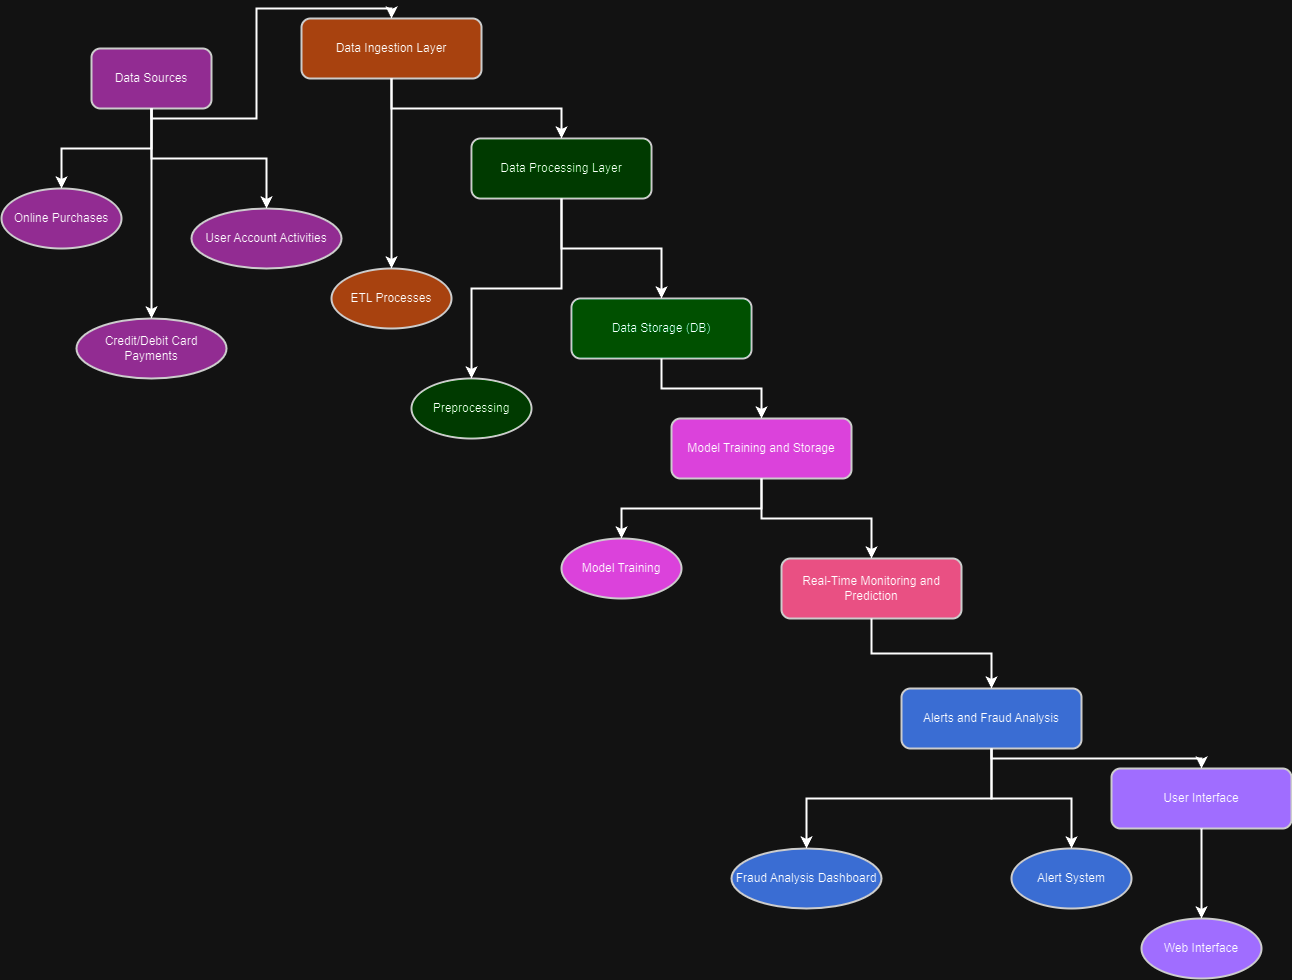

The diagram above was exported from draw.io. Its source (the exported page's mxGraphModel, read from the mxfile embedded in the PNG):
<mxGraphModel dx="2697" dy="754" grid="1" gridSize="10" guides="1" tooltips="1" connect="1" arrows="1" fold="1" page="1" pageScale="1" pageWidth="850" pageHeight="1100" math="0" shadow="0">
  <root>
    <mxCell id="0" />
    <mxCell id="1" parent="0" />
    <mxCell id="GWt0A6GOqqnaigosOQ5I-1" value="Data Sources" style="rounded=1;whiteSpace=wrap;html=1;fillColor=#f9f;strokeColor=#333;strokeWidth=2;" vertex="1" parent="1">
      <mxGeometry x="30" y="50" width="120" height="60" as="geometry" />
    </mxCell>
    <mxCell id="GWt0A6GOqqnaigosOQ5I-2" value="Online Purchases" style="ellipse;whiteSpace=wrap;html=1;fillColor=#f9f;strokeColor=#333;strokeWidth=2;" vertex="1" parent="1">
      <mxGeometry x="-60" y="190" width="120" height="60" as="geometry" />
    </mxCell>
    <mxCell id="GWt0A6GOqqnaigosOQ5I-3" value="Credit/Debit Card Payments" style="ellipse;whiteSpace=wrap;html=1;fillColor=#f9f;strokeColor=#333;strokeWidth=2;" vertex="1" parent="1">
      <mxGeometry x="15" y="320" width="150" height="60" as="geometry" />
    </mxCell>
    <mxCell id="GWt0A6GOqqnaigosOQ5I-4" value="User Account Activities" style="ellipse;whiteSpace=wrap;html=1;fillColor=#f9f;strokeColor=#333;strokeWidth=2;" vertex="1" parent="1">
      <mxGeometry x="130" y="210" width="150" height="60" as="geometry" />
    </mxCell>
    <mxCell id="GWt0A6GOqqnaigosOQ5I-5" value="Data Ingestion Layer" style="rounded=1;whiteSpace=wrap;html=1;fillColor=#f96;strokeColor=#333;strokeWidth=2;" vertex="1" parent="1">
      <mxGeometry x="240" y="20" width="180" height="60" as="geometry" />
    </mxCell>
    <mxCell id="GWt0A6GOqqnaigosOQ5I-6" value="ETL Processes" style="ellipse;whiteSpace=wrap;html=1;fillColor=#f96;strokeColor=#333;strokeWidth=2;" vertex="1" parent="1">
      <mxGeometry x="270" y="270" width="120" height="60" as="geometry" />
    </mxCell>
    <mxCell id="GWt0A6GOqqnaigosOQ5I-7" value="Data Processing Layer" style="rounded=1;whiteSpace=wrap;html=1;fillColor=#9f9;strokeColor=#333;strokeWidth=2;" vertex="1" parent="1">
      <mxGeometry x="410" y="140" width="180" height="60" as="geometry" />
    </mxCell>
    <mxCell id="GWt0A6GOqqnaigosOQ5I-8" value="Preprocessing" style="ellipse;whiteSpace=wrap;html=1;fillColor=#9f9;strokeColor=#333;strokeWidth=2;" vertex="1" parent="1">
      <mxGeometry x="350" y="380" width="120" height="60" as="geometry" />
    </mxCell>
    <mxCell id="GWt0A6GOqqnaigosOQ5I-9" value="Data Storage (DB)" style="rounded=1;whiteSpace=wrap;html=1;fillColor=#6f9;strokeColor=#333;strokeWidth=2;" vertex="1" parent="1">
      <mxGeometry x="510" y="300" width="180" height="60" as="geometry" />
    </mxCell>
    <mxCell id="GWt0A6GOqqnaigosOQ5I-10" value="Model Training and Storage" style="rounded=1;whiteSpace=wrap;html=1;fillColor=#f6f;strokeColor=#333;strokeWidth=2;" vertex="1" parent="1">
      <mxGeometry x="610" y="420" width="180" height="60" as="geometry" />
    </mxCell>
    <mxCell id="GWt0A6GOqqnaigosOQ5I-11" value="Model Training" style="ellipse;whiteSpace=wrap;html=1;fillColor=#f6f;strokeColor=#333;strokeWidth=2;" vertex="1" parent="1">
      <mxGeometry x="500" y="540" width="120" height="60" as="geometry" />
    </mxCell>
    <mxCell id="GWt0A6GOqqnaigosOQ5I-12" value="Real-Time Monitoring and Prediction" style="rounded=1;whiteSpace=wrap;html=1;fillColor=#f69;strokeColor=#333;strokeWidth=2;" vertex="1" parent="1">
      <mxGeometry x="720" y="560" width="180" height="60" as="geometry" />
    </mxCell>
    <mxCell id="GWt0A6GOqqnaigosOQ5I-13" value="Alerts and Fraud Analysis" style="rounded=1;whiteSpace=wrap;html=1;fillColor=#69f;strokeColor=#333;strokeWidth=2;" vertex="1" parent="1">
      <mxGeometry x="840" y="690" width="180" height="60" as="geometry" />
    </mxCell>
    <mxCell id="GWt0A6GOqqnaigosOQ5I-14" value="Alert System" style="ellipse;whiteSpace=wrap;html=1;fillColor=#69f;strokeColor=#333;strokeWidth=2;" vertex="1" parent="1">
      <mxGeometry x="950" y="850" width="120" height="60" as="geometry" />
    </mxCell>
    <mxCell id="GWt0A6GOqqnaigosOQ5I-15" value="Fraud Analysis Dashboard" style="ellipse;whiteSpace=wrap;html=1;fillColor=#69f;strokeColor=#333;strokeWidth=2;" vertex="1" parent="1">
      <mxGeometry x="670" y="850" width="150" height="60" as="geometry" />
    </mxCell>
    <mxCell id="GWt0A6GOqqnaigosOQ5I-16" value="User Interface" style="rounded=1;whiteSpace=wrap;html=1;fillColor=#96f;strokeColor=#333;strokeWidth=2;" vertex="1" parent="1">
      <mxGeometry x="1050" y="770" width="180" height="60" as="geometry" />
    </mxCell>
    <mxCell id="GWt0A6GOqqnaigosOQ5I-17" value="Web Interface" style="ellipse;whiteSpace=wrap;html=1;fillColor=#96f;strokeColor=#333;strokeWidth=2;" vertex="1" parent="1">
      <mxGeometry x="1080" y="920" width="120" height="60" as="geometry" />
    </mxCell>
    <mxCell id="GWt0A6GOqqnaigosOQ5I-18" style="edgeStyle=orthogonalEdgeStyle;rounded=0;orthogonalLoop=1;exitX=0.5;exitY=1;entryX=0.5;entryY=0;strokeColor=#000000;strokeWidth=2;" edge="1" parent="1" source="GWt0A6GOqqnaigosOQ5I-1" target="GWt0A6GOqqnaigosOQ5I-5">
      <mxGeometry relative="1" as="geometry" />
    </mxCell>
    <mxCell id="GWt0A6GOqqnaigosOQ5I-19" style="edgeStyle=orthogonalEdgeStyle;rounded=0;orthogonalLoop=1;exitX=0.5;exitY=1;entryX=0.5;entryY=0;strokeColor=#000000;strokeWidth=2;" edge="1" parent="1" source="GWt0A6GOqqnaigosOQ5I-5" target="GWt0A6GOqqnaigosOQ5I-7">
      <mxGeometry relative="1" as="geometry" />
    </mxCell>
    <mxCell id="GWt0A6GOqqnaigosOQ5I-20" style="edgeStyle=orthogonalEdgeStyle;rounded=0;orthogonalLoop=1;exitX=0.5;exitY=1;entryX=0.5;entryY=0;strokeColor=#000000;strokeWidth=2;" edge="1" parent="1" source="GWt0A6GOqqnaigosOQ5I-7" target="GWt0A6GOqqnaigosOQ5I-9">
      <mxGeometry relative="1" as="geometry" />
    </mxCell>
    <mxCell id="GWt0A6GOqqnaigosOQ5I-21" style="edgeStyle=orthogonalEdgeStyle;rounded=0;orthogonalLoop=1;exitX=0.5;exitY=1;entryX=0.5;entryY=0;strokeColor=#000000;strokeWidth=2;" edge="1" parent="1" source="GWt0A6GOqqnaigosOQ5I-9" target="GWt0A6GOqqnaigosOQ5I-10">
      <mxGeometry relative="1" as="geometry" />
    </mxCell>
    <mxCell id="GWt0A6GOqqnaigosOQ5I-22" style="edgeStyle=orthogonalEdgeStyle;rounded=0;orthogonalLoop=1;exitX=0.5;exitY=1;entryX=0.5;entryY=0;strokeColor=#000000;strokeWidth=2;" edge="1" parent="1" source="GWt0A6GOqqnaigosOQ5I-10" target="GWt0A6GOqqnaigosOQ5I-12">
      <mxGeometry relative="1" as="geometry" />
    </mxCell>
    <mxCell id="GWt0A6GOqqnaigosOQ5I-23" style="edgeStyle=orthogonalEdgeStyle;rounded=0;orthogonalLoop=1;exitX=0.5;exitY=1;entryX=0.5;entryY=0;strokeColor=#000000;strokeWidth=2;" edge="1" parent="1" source="GWt0A6GOqqnaigosOQ5I-12" target="GWt0A6GOqqnaigosOQ5I-13">
      <mxGeometry relative="1" as="geometry" />
    </mxCell>
    <mxCell id="GWt0A6GOqqnaigosOQ5I-24" style="edgeStyle=orthogonalEdgeStyle;rounded=0;orthogonalLoop=1;exitX=0.5;exitY=1;entryX=0.5;entryY=0;strokeColor=#000000;strokeWidth=2;" edge="1" parent="1" source="GWt0A6GOqqnaigosOQ5I-13" target="GWt0A6GOqqnaigosOQ5I-16">
      <mxGeometry relative="1" as="geometry" />
    </mxCell>
    <mxCell id="GWt0A6GOqqnaigosOQ5I-25" style="edgeStyle=orthogonalEdgeStyle;rounded=0;orthogonalLoop=1;exitX=0.5;exitY=1;entryX=0.5;entryY=0;strokeColor=#000000;strokeWidth=2;" edge="1" parent="1" source="GWt0A6GOqqnaigosOQ5I-1" target="GWt0A6GOqqnaigosOQ5I-2">
      <mxGeometry relative="1" as="geometry" />
    </mxCell>
    <mxCell id="GWt0A6GOqqnaigosOQ5I-26" style="edgeStyle=orthogonalEdgeStyle;rounded=0;orthogonalLoop=1;exitX=0.5;exitY=1;entryX=0.5;entryY=0;strokeColor=#000000;strokeWidth=2;" edge="1" parent="1" source="GWt0A6GOqqnaigosOQ5I-1" target="GWt0A6GOqqnaigosOQ5I-3">
      <mxGeometry relative="1" as="geometry" />
    </mxCell>
    <mxCell id="GWt0A6GOqqnaigosOQ5I-27" style="edgeStyle=orthogonalEdgeStyle;rounded=0;orthogonalLoop=1;exitX=0.5;exitY=1;entryX=0.5;entryY=0;strokeColor=#000000;strokeWidth=2;" edge="1" parent="1" source="GWt0A6GOqqnaigosOQ5I-1" target="GWt0A6GOqqnaigosOQ5I-4">
      <mxGeometry relative="1" as="geometry" />
    </mxCell>
    <mxCell id="GWt0A6GOqqnaigosOQ5I-28" style="edgeStyle=orthogonalEdgeStyle;rounded=0;orthogonalLoop=1;exitX=0.5;exitY=1;entryX=0.5;entryY=0;strokeColor=#000000;strokeWidth=2;" edge="1" parent="1" source="GWt0A6GOqqnaigosOQ5I-5" target="GWt0A6GOqqnaigosOQ5I-6">
      <mxGeometry relative="1" as="geometry" />
    </mxCell>
    <mxCell id="GWt0A6GOqqnaigosOQ5I-29" style="edgeStyle=orthogonalEdgeStyle;rounded=0;orthogonalLoop=1;exitX=0.5;exitY=1;entryX=0.5;entryY=0;strokeColor=#000000;strokeWidth=2;" edge="1" parent="1" source="GWt0A6GOqqnaigosOQ5I-7" target="GWt0A6GOqqnaigosOQ5I-8">
      <mxGeometry relative="1" as="geometry" />
    </mxCell>
    <mxCell id="GWt0A6GOqqnaigosOQ5I-30" style="edgeStyle=orthogonalEdgeStyle;rounded=0;orthogonalLoop=1;exitX=0.5;exitY=1;entryX=0.5;entryY=0;strokeColor=#000000;strokeWidth=2;" edge="1" parent="1" source="GWt0A6GOqqnaigosOQ5I-10" target="GWt0A6GOqqnaigosOQ5I-11">
      <mxGeometry relative="1" as="geometry" />
    </mxCell>
    <mxCell id="GWt0A6GOqqnaigosOQ5I-31" style="edgeStyle=orthogonalEdgeStyle;rounded=0;orthogonalLoop=1;exitX=0.5;exitY=1;entryX=0.5;entryY=0;strokeColor=#000000;strokeWidth=2;" edge="1" parent="1" source="GWt0A6GOqqnaigosOQ5I-13" target="GWt0A6GOqqnaigosOQ5I-14">
      <mxGeometry relative="1" as="geometry" />
    </mxCell>
    <mxCell id="GWt0A6GOqqnaigosOQ5I-32" style="edgeStyle=orthogonalEdgeStyle;rounded=0;orthogonalLoop=1;exitX=0.5;exitY=1;entryX=0.5;entryY=0;strokeColor=#000000;strokeWidth=2;" edge="1" parent="1" source="GWt0A6GOqqnaigosOQ5I-13" target="GWt0A6GOqqnaigosOQ5I-15">
      <mxGeometry relative="1" as="geometry" />
    </mxCell>
    <mxCell id="GWt0A6GOqqnaigosOQ5I-33" style="edgeStyle=orthogonalEdgeStyle;rounded=0;orthogonalLoop=1;exitX=0.5;exitY=1;entryX=0.5;entryY=0;strokeColor=#000000;strokeWidth=2;" edge="1" parent="1" source="GWt0A6GOqqnaigosOQ5I-16" target="GWt0A6GOqqnaigosOQ5I-17">
      <mxGeometry relative="1" as="geometry" />
    </mxCell>
  </root>
</mxGraphModel>